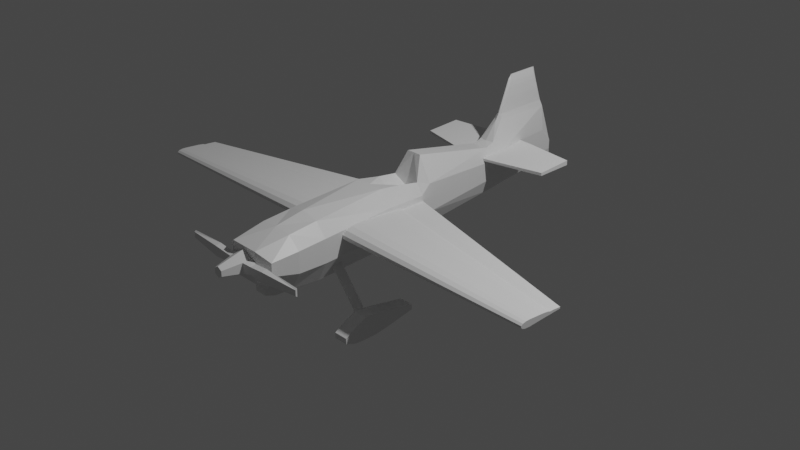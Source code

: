 # Source: plane.blend  (saved by Blender 2.82.7; exported with 4.5.12 LTS)
import bpy
from mathutils import Matrix  # noqa: F401  (used for matrix-valued properties, if any)

bpy.ops.wm.read_factory_settings(use_empty=True)
scene = bpy.context.scene
scene.name = 'Scene'

# ---- collections
col_collection = bpy.data.collections.new('Collection'); scene.collection.children.link(col_collection)

# ---- materials (node trees are filled in below, after node groups)
mat_material = bpy.data.materials.new('Material')
mat_material.alpha_threshold = 0.0
mat_material.use_transparent_shadow = False
mat_material.line_color = (0.0, 0.0, 0.0, 1.0)

# ---- material node trees
mat_material.use_nodes = True; mat_material.node_tree.nodes.clear()
_N = mat_material.node_tree.nodes; _L = mat_material.node_tree.links
n0 = _N.new('ShaderNodeOutputMaterial'); n0.name = 'Material Output'; n0.location = (300, 300)
n1 = _N.new('ShaderNodeBsdfPrincipled'); n1.name = 'Principled BSDF'; n1.location = (10, 300)
n1.distribution = 'GGX'
n1.subsurface_method = 'BURLEY'
n1.inputs[2].default_value = 0.4
n1.inputs[3].default_value = 1.45
n1.inputs[27].default_value = (0.0, 0.0, 0.0, 1.0)
n1.inputs[28].default_value = 1.0
_L.new(n1.outputs[0], n0.inputs[0])
n0.is_active_output = True

# ---- world
world_world = bpy.data.worlds.new('World'); scene.world = world_world
world_world.use_nodes = True; world_world.node_tree.nodes.clear()
_N = world_world.node_tree.nodes; _L = world_world.node_tree.links
n0 = _N.new('ShaderNodeOutputWorld'); n0.name = 'World Output'; n0.location = (300, 300)
n1 = _N.new('ShaderNodeBackground'); n1.name = 'Background'; n1.location = (10, 300)
n1.inputs[0].default_value = (0.05088, 0.05088, 0.05088, 1.0)
_L.new(n1.outputs[0], n0.inputs[0])
n0.is_active_output = True
world_world.color = (0.05088, 0.05088, 0.05088)
world_world.use_sun_shadow = False
world_world.sun_shadow_jitter_overblur = 0.0

# ---- cameras
cam_camera = bpy.data.cameras.new('Camera')
cam_camera.clip_end = 100.0
cam_camera.ortho_scale = 7.314

# ---- lights
light_light = bpy.data.lights.new('Light', 'POINT')
light_light.transmission_factor = 0.0
light_light.energy = 1000.0
light_light.shadow_soft_size = 0.1
light_light.shadow_maximum_resolution = 0.006
light_light.use_absolute_resolution = True

# ---- meshes
me_cube = bpy.data.meshes.new('Cube')
me_cube.from_pydata([(0.04222, 2.261, 0.2863), (0.04222, 2.286, 0.03675), (0.1594, -1.904, 0.3717), (0.1594, -1.904, 0.03675), (0.0, 2.289, 0.2863), (0.0, 2.309, 0.03675), (0.0, -1.904, 0.3717), (0.0, -1.904, 0.03675), (0.0, -1.539, -0.1304), (0.1923, -1.539, 0.4255), (0.0, -1.539, 0.4457), (0.1923, -1.539, -0.1304), (0.0, -1.22, 0.5023), (0.1872, -1.22, -0.1683), (0.0, -1.22, -0.1683), (0.1872, -1.22, 0.454), (0.0, 0.09268, 0.3448), (0.1409, 0.09268, -0.1076), (0.0, 0.09268, -0.1076), (0.1591, 0.09268, 0.4255), (0.0, 0.2032, 0.6692), (0.1366, 0.2032, -0.1038), (0.0, 0.2032, -0.1038), (0.08451, 0.2032, 0.6692), (0.0, 1.188, 0.4667), (0.08691, 1.188, -0.03921), (0.0, 1.188, -0.03921), (0.08691, 1.188, 0.4667), (0.0, 1.264, 0.5015), (0.08691, 1.28, -0.03161), (0.0, 1.28, -0.03161), (0.08691, 1.28, 0.5015), (0.0, 1.408, 0.6882), (0.07593, 1.444, -0.01642), (0.0, 1.444, -0.01642), (0.04228, 1.444, 0.7047), (0.0, 2.149, 0.6914), (0.04253, 2.116, 0.02536), (0.0, 2.116, 0.02536), (0.04253, 2.116, 0.6914), (0.0, -0.3928, -0.1456), (0.1628, -0.3928, 0.5078), (0.0, -0.3928, 0.5078), (0.1628, -0.3928, -0.1456), (0.05919, 2.261, 0.2471), (0.05919, 2.261, 0.1456), (0.3001, -1.832, 0.2818), (0.3001, -1.832, 0.1456), (0.3211, -1.539, 0.3037), (0.07101, 2.116, 0.1409), (0.3126, -1.22, 0.3153), (0.3211, -1.539, 0.0776), (0.3126, -1.22, 0.06215), (0.2717, -0.3928, 0.3372), (0.2717, -0.3928, 0.07142), (0.2352, 0.09268, 0.08686), (0.2281, 0.2032, 0.4028), (0.2352, 0.09268, 0.3037), (0.2281, 0.2032, 0.08841), (0.1385, 1.188, 0.3204), (0.1385, 1.188, 0.1147), (0.1385, 1.28, 0.3346), (0.1385, 1.28, 0.1178), (0.1268, 1.444, 0.4105), (0.1268, 1.444, 0.1239), (0.07101, 2.116, 0.4118), (0.0, -0.1431, 0.3798), (0.1515, -0.1431, -0.126), (0.0, -0.1431, -0.126), (0.1456, -0.1431, 0.4655), (0.2529, -0.1431, 0.07936), (0.2529, -0.1431, 0.32), (0.005852, 1.958, 1.158), (0.005595, 1.625, 1.154), (-7.3e-14, 1.625, 1.154), (-7.3e-14, 1.985, 1.158), (0.01255, 1.972, 1.113), (0.01229, 1.606, 1.11), (-6.61e-14, 1.999, 1.113), (-6.61e-14, 1.586, 1.11), (0.01662, 1.594, 1.079), (0.02117, 1.574, 1.026), (0.023, 1.552, 0.9732), (0.02521, 1.532, 0.9204), (0.02595, 1.511, 0.8677), (0.02668, 1.49, 0.8149), (0.02889, 1.471, 0.7622), (0.02915, 2.088, 0.7653), (0.02694, 2.071, 0.8181), (0.0262, 2.053, 0.8709), (0.02547, 2.035, 0.9236), (0.02326, 2.016, 0.9764), (0.02143, 1.999, 1.029), (0.01688, 1.982, 1.082), (-1.158e-14, 2.114, 0.7653), (-1.985e-14, 2.097, 0.8181), (-2.811e-14, 2.079, 0.8709), (-3.637e-14, 2.062, 0.9236), (-4.463e-14, 2.043, 0.9764), (-5.289e-14, 2.026, 1.029), (-6.116e-14, 2.008, 1.082), (-1.158e-14, 1.451, 0.7622), (-1.985e-14, 1.47, 0.8149), (-2.811e-14, 1.491, 0.8677), (-3.637e-14, 1.512, 0.9204), (-4.463e-14, 1.533, 0.9732), (-5.289e-14, 1.554, 1.026), (-6.116e-14, 1.574, 1.079)], [], [(10, 2, 9), (2, 7, 3), (38, 4, 5), (8, 3, 7), (0, 45, 1), (4, 1, 5), (27, 56, 59), (13, 8, 14), (7, 10, 8), (15, 10, 9), (41, 12, 15), (43, 14, 40), (33, 62, 29), (8, 12, 14), (19, 56, 23), (21, 18, 22), (20, 19, 23), (68, 16, 18), (24, 23, 27), (25, 22, 26), (29, 60, 25), (16, 22, 18), (15, 53, 41), (29, 26, 30), (28, 27, 31), (22, 24, 26), (32, 31, 35), (33, 30, 34), (25, 58, 21), (24, 30, 26), (3, 51, 47), (37, 34, 38), (76, 73, 77), (28, 34, 30), (0, 36, 39), (1, 38, 5), (17, 58, 55), (32, 38, 34), (12, 40, 14), (9, 46, 48), (67, 40, 68), (69, 42, 41), (48, 47, 51), (50, 51, 52), (54, 50, 52), (58, 57, 55), (59, 58, 60), (62, 59, 60), (64, 61, 62), (49, 63, 64), (44, 49, 45), (71, 54, 70), (37, 64, 33), (27, 61, 31), (69, 53, 71), (31, 63, 35), (37, 45, 49), (39, 63, 65), (2, 47, 46), (0, 65, 44), (13, 54, 52), (9, 50, 15), (11, 52, 51), (17, 70, 67), (67, 54, 43), (19, 71, 57), (57, 70, 55), (19, 66, 69), (17, 68, 18), (40, 66, 68), (72, 74, 73), (76, 75, 72), (78, 74, 75), (77, 74, 79), (80, 79, 107), (100, 79, 78), (93, 78, 76), (93, 77, 80), (39, 86, 35), (87, 85, 86), (88, 84, 85), (89, 83, 84), (90, 82, 83), (91, 81, 82), (92, 80, 81), (39, 94, 87), (87, 95, 88), (88, 96, 89), (89, 97, 90), (90, 98, 91), (91, 99, 92), (92, 100, 93), (36, 101, 94), (94, 102, 95), (95, 103, 96), (96, 104, 97), (97, 105, 98), (98, 106, 99), (99, 107, 100), (35, 101, 32), (86, 102, 101), (85, 103, 102), (84, 104, 103), (83, 105, 104), (82, 106, 105), (81, 107, 106), (10, 6, 2), (2, 6, 7), (38, 36, 4), (8, 11, 3), (0, 44, 45), (4, 0, 1), (27, 23, 56), (13, 11, 8), (7, 6, 10), (15, 12, 10), (41, 42, 12), (43, 13, 14), (33, 64, 62), (8, 10, 12), (19, 57, 56), (21, 17, 18), (20, 16, 19), (68, 66, 16), (24, 20, 23), (25, 21, 22), (29, 62, 60), (16, 20, 22), (15, 50, 53), (29, 25, 26), (28, 24, 27), (22, 20, 24), (32, 28, 31), (33, 29, 30), (25, 60, 58), (24, 28, 30), (3, 11, 51), (37, 33, 34), (76, 72, 73), (28, 32, 34), (0, 4, 36), (1, 37, 38), (17, 21, 58), (32, 36, 38), (12, 42, 40), (9, 2, 46), (67, 43, 40), (69, 66, 42), (48, 46, 47), (50, 48, 51), (54, 53, 50), (58, 56, 57), (59, 56, 58), (62, 61, 59), (64, 63, 61), (49, 65, 63), (44, 65, 49), (71, 53, 54), (37, 49, 64), (27, 59, 61), (69, 41, 53), (31, 61, 63), (37, 1, 45), (39, 35, 63), (2, 3, 47), (0, 39, 65), (13, 43, 54), (9, 48, 50), (11, 13, 52), (17, 55, 70), (67, 70, 54), (19, 69, 71), (57, 71, 70), (19, 16, 66), (17, 67, 68), (40, 42, 66), (72, 75, 74), (76, 78, 75), (78, 79, 74), (77, 73, 74), (80, 77, 79), (100, 107, 79), (93, 100, 78), (93, 76, 77), (39, 87, 86), (87, 88, 85), (88, 89, 84), (89, 90, 83), (90, 91, 82), (91, 92, 81), (92, 93, 80), (39, 36, 94), (87, 94, 95), (88, 95, 96), (89, 96, 97), (90, 97, 98), (91, 98, 99), (92, 99, 100), (36, 32, 101), (94, 101, 102), (95, 102, 103), (96, 103, 104), (97, 104, 105), (98, 105, 106), (99, 106, 107), (35, 86, 101), (86, 85, 102), (85, 84, 103), (84, 83, 104), (83, 82, 105), (82, 81, 106), (81, 80, 107)])
_uv = me_cube.uv_layers.new(name='UVMap')
_uv.uv.foreach_set('vector', [0.875, 0.7321, 0.625, 0.75, 0.625, 0.7321, 0.625, 0.75, 0.375, 1.0, 0.375, 0.75, 0.375, 0.2414, 0.625, 0.25, 0.375, 0.25, 0.125, 0.7321, 0.375, 0.75, 0.125, 0.75, 0.625, 0.5, 0.375, 0.5, 0.375, 0.5, 0.625, 0.25, 0.375, 0.5, 0.375, 0.25, 0.625, 0.5653, 0.625, 0.6256, 0.625, 0.5653, 0.375, 0.7126, 0.125, 0.7321, 0.125, 0.7126, 0.375, 0.0, 0.625, 0.01789, 0.375, 0.01789, 0.625, 0.7126, 0.875, 0.7321, 0.625, 0.7321, 0.625, 0.662, 0.875, 0.7126, 0.625, 0.7126, 0.375, 0.662, 0.125, 0.7126, 0.125, 0.662, 0.375, 0.5497, 0.375, 0.5597, 0.375, 0.5597, 0.375, 0.01789, 0.625, 0.03743, 0.375, 0.03743, 0.625, 0.6323, 0.625, 0.6256, 0.625, 0.6256, 0.375, 0.6256, 0.125, 0.6323, 0.125, 0.6256, 0.875, 0.6256, 0.625, 0.6323, 0.625, 0.6256, 0.375, 0.1032, 0.625, 0.1177, 0.375, 0.1177, 0.875, 0.5653, 0.625, 0.6256, 0.625, 0.5653, 0.375, 0.5653, 0.125, 0.6256, 0.125, 0.5653, 0.375, 0.5597, 0.375, 0.5653, 0.375, 0.5653, 0.625, 0.1177, 0.375, 0.1244, 0.375, 0.1177, 0.625, 0.7126, 0.625, 0.662, 0.625, 0.662, 0.375, 0.5597, 0.125, 0.5653, 0.125, 0.5597, 0.875, 0.5597, 0.625, 0.5653, 0.625, 0.5597, 0.375, 0.1244, 0.625, 0.1847, 0.375, 0.1847, 0.875, 0.5497, 0.625, 0.5597, 0.625, 0.5497, 0.375, 0.5497, 0.125, 0.5597, 0.125, 0.5497, 0.375, 0.5653, 0.375, 0.6256, 0.375, 0.6256, 0.625, 0.1847, 0.375, 0.1903, 0.375, 0.1847, 0.375, 0.75, 0.375, 0.7321, 0.375, 0.75, 0.375, 0.5086, 0.125, 0.5497, 0.125, 0.5086, 0.625, 0.5086, 0.625, 0.5497, 0.625, 0.5497, 0.625, 0.1903, 0.375, 0.2003, 0.375, 0.1903, 0.625, 0.5, 0.875, 0.5086, 0.625, 0.5086, 0.375, 0.5, 0.125, 0.5086, 0.125, 0.5, 0.375, 0.6323, 0.375, 0.6256, 0.375, 0.6323, 0.625, 0.2003, 0.375, 0.2414, 0.375, 0.2003, 0.625, 0.03743, 0.375, 0.08798, 0.375, 0.03743, 0.625, 0.7321, 0.625, 0.75, 0.625, 0.7321, 0.375, 0.6468, 0.125, 0.662, 0.125, 0.6468, 0.625, 0.6468, 0.875, 0.662, 0.625, 0.662, 0.625, 0.7321, 0.375, 0.75, 0.375, 0.7321, 0.625, 0.7126, 0.375, 0.7321, 0.375, 0.7126, 0.375, 0.662, 0.625, 0.7126, 0.375, 0.7126, 0.375, 0.6256, 0.625, 0.6323, 0.375, 0.6323, 0.625, 0.5653, 0.375, 0.6256, 0.375, 0.5653, 0.375, 0.5597, 0.625, 0.5653, 0.375, 0.5653, 0.375, 0.5497, 0.625, 0.5597, 0.375, 0.5597, 0.375, 0.5086, 0.625, 0.5497, 0.375, 0.5497, 0.625, 0.5, 0.375, 0.5086, 0.375, 0.5, 0.625, 0.6468, 0.375, 0.662, 0.375, 0.6468, 0.375, 0.5086, 0.375, 0.5497, 0.375, 0.5497, 0.625, 0.5653, 0.625, 0.5597, 0.625, 0.5597, 0.625, 0.6468, 0.625, 0.662, 0.625, 0.6468, 0.625, 0.5597, 0.625, 0.5497, 0.625, 0.5497, 0.375, 0.5086, 0.375, 0.5, 0.375, 0.5086, 0.625, 0.5086, 0.625, 0.5497, 0.625, 0.5086, 0.625, 0.75, 0.375, 0.75, 0.625, 0.75, 0.625, 0.5, 0.625, 0.5086, 0.625, 0.5, 0.375, 0.7126, 0.375, 0.662, 0.375, 0.7126, 0.625, 0.7321, 0.625, 0.7126, 0.625, 0.7126, 0.375, 0.7321, 0.375, 0.7126, 0.375, 0.7321, 0.375, 0.6323, 0.375, 0.6468, 0.375, 0.6468, 0.375, 0.6468, 0.375, 0.662, 0.375, 0.662, 0.625, 0.6323, 0.625, 0.6468, 0.625, 0.6323, 0.625, 0.6323, 0.375, 0.6468, 0.375, 0.6323, 0.625, 0.6323, 0.875, 0.6468, 0.625, 0.6468, 0.375, 0.6323, 0.125, 0.6468, 0.125, 0.6323, 0.375, 0.08798, 0.625, 0.1032, 0.375, 0.1032, 0.625, 0.5086, 0.875, 0.5497, 0.625, 0.5497, 0.625, 0.5086, 0.875, 0.5086, 0.625, 0.5086, 0.625, 0.2414, 0.625, 0.2003, 0.625, 0.2414, 0.625, 0.5497, 0.875, 0.5497, 0.875, 0.5497, 0.625, 0.5497, 0.875, 0.5497, 0.875, 0.5497, 0.625, 0.2414, 0.625, 0.2003, 0.625, 0.2414, 0.625, 0.5086, 0.875, 0.5086, 0.625, 0.5086, 0.625, 0.5086, 0.625, 0.5497, 0.625, 0.5497, 0.625, 0.5086, 0.625, 0.5497, 0.625, 0.5497, 0.625, 0.5086, 0.625, 0.5497, 0.625, 0.5497, 0.625, 0.5086, 0.625, 0.5497, 0.625, 0.5497, 0.625, 0.5086, 0.625, 0.5497, 0.625, 0.5497, 0.625, 0.5086, 0.625, 0.5497, 0.625, 0.5497, 0.625, 0.5086, 0.625, 0.5497, 0.625, 0.5497, 0.625, 0.5086, 0.625, 0.5497, 0.625, 0.5497, 0.625, 0.5086, 0.875, 0.5086, 0.625, 0.5086, 0.625, 0.5086, 0.875, 0.5086, 0.625, 0.5086, 0.625, 0.5086, 0.875, 0.5086, 0.625, 0.5086, 0.625, 0.5086, 0.875, 0.5086, 0.625, 0.5086, 0.625, 0.5086, 0.875, 0.5086, 0.625, 0.5086, 0.625, 0.5086, 0.875, 0.5086, 0.625, 0.5086, 0.625, 0.5086, 0.875, 0.5086, 0.625, 0.5086, 0.625, 0.2414, 0.625, 0.2003, 0.625, 0.2414, 0.625, 0.2414, 0.625, 0.2003, 0.625, 0.2414, 0.625, 0.2414, 0.625, 0.2003, 0.625, 0.2414, 0.625, 0.2414, 0.625, 0.2003, 0.625, 0.2414, 0.625, 0.2414, 0.625, 0.2003, 0.625, 0.2414, 0.625, 0.2414, 0.625, 0.2003, 0.625, 0.2414, 0.625, 0.2414, 0.625, 0.2003, 0.625, 0.2414, 0.625, 0.5497, 0.875, 0.5497, 0.875, 0.5497, 0.625, 0.5497, 0.875, 0.5497, 0.875, 0.5497, 0.625, 0.5497, 0.875, 0.5497, 0.875, 0.5497, 0.625, 0.5497, 0.875, 0.5497, 0.875, 0.5497, 0.625, 0.5497, 0.875, 0.5497, 0.875, 0.5497, 0.625, 0.5497, 0.875, 0.5497, 0.875, 0.5497, 0.625, 0.5497, 0.875, 0.5497, 0.875, 0.5497, 0.875, 0.7321, 0.875, 0.75, 0.625, 0.75, 0.625, 0.75, 0.625, 1.0, 0.375, 1.0, 0.375, 0.2414, 0.625, 0.2414, 0.625, 0.25, 0.125, 0.7321, 0.375, 0.7321, 0.375, 0.75, 0.625, 0.5, 0.625, 0.5, 0.375, 0.5, 0.625, 0.25, 0.625, 0.5, 0.375, 0.5, 0.625, 0.5653, 0.625, 0.6256, 0.625, 0.6256, 0.375, 0.7126, 0.375, 0.7321, 0.125, 0.7321, 0.375, 0.0, 0.625, 0.0, 0.625, 0.01789, 0.625, 0.7126, 0.875, 0.7126, 0.875, 0.7321, 0.625, 0.662, 0.875, 0.662, 0.875, 0.7126, 0.375, 0.662, 0.375, 0.7126, 0.125, 0.7126, 0.375, 0.5497, 0.375, 0.5497, 0.375, 0.5597, 0.375, 0.01789, 0.625, 0.01789, 0.625, 0.03743, 0.625, 0.6323, 0.625, 0.6323, 0.625, 0.6256, 0.375, 0.6256, 0.375, 0.6323, 0.125, 0.6323, 0.875, 0.6256, 0.875, 0.6323, 0.625, 0.6323, 0.375, 0.1032, 0.625, 0.1032, 0.625, 0.1177, 0.875, 0.5653, 0.875, 0.6256, 0.625, 0.6256, 0.375, 0.5653, 0.375, 0.6256, 0.125, 0.6256, 0.375, 0.5597, 0.375, 0.5597, 0.375, 0.5653, 0.625, 0.1177, 0.625, 0.1244, 0.375, 0.1244, 0.625, 0.7126, 0.625, 0.7126, 0.625, 0.662, 0.375, 0.5597, 0.375, 0.5653, 0.125, 0.5653, 0.875, 0.5597, 0.875, 0.5653, 0.625, 0.5653, 0.375, 0.1244, 0.625, 0.1244, 0.625, 0.1847, 0.875, 0.5497, 0.875, 0.5597, 0.625, 0.5597, 0.375, 0.5497, 0.375, 0.5597, 0.125, 0.5597, 0.375, 0.5653, 0.375, 0.5653, 0.375, 0.6256, 0.625, 0.1847, 0.625, 0.1903, 0.375, 0.1903, 0.375, 0.75, 0.375, 0.7321, 0.375, 0.7321, 0.375, 0.5086, 0.375, 0.5497, 0.125, 0.5497, 0.625, 0.5086, 0.625, 0.5086, 0.625, 0.5497, 0.625, 0.1903, 0.625, 0.2003, 0.375, 0.2003, 0.625, 0.5, 0.875, 0.5, 0.875, 0.5086, 0.375, 0.5, 0.375, 0.5086, 0.125, 0.5086, 0.375, 0.6323, 0.375, 0.6256, 0.375, 0.6256, 0.625, 0.2003, 0.625, 0.2414, 0.375, 0.2414, 0.625, 0.03743, 0.625, 0.08798, 0.375, 0.08798, 0.625, 0.7321, 0.625, 0.75, 0.625, 0.75, 0.375, 0.6468, 0.375, 0.662, 0.125, 0.662, 0.625, 0.6468, 0.875, 0.6468, 0.875, 0.662, 0.625, 0.7321, 0.625, 0.75, 0.375, 0.75, 0.625, 0.7126, 0.625, 0.7321, 0.375, 0.7321, 0.375, 0.662, 0.625, 0.662, 0.625, 0.7126, 0.375, 0.6256, 0.625, 0.6256, 0.625, 0.6323, 0.625, 0.5653, 0.625, 0.6256, 0.375, 0.6256, 0.375, 0.5597, 0.625, 0.5597, 0.625, 0.5653, 0.375, 0.5497, 0.625, 0.5497, 0.625, 0.5597, 0.375, 0.5086, 0.625, 0.5086, 0.625, 0.5497, 0.625, 0.5, 0.625, 0.5086, 0.375, 0.5086, 0.625, 0.6468, 0.625, 0.662, 0.375, 0.662, 0.375, 0.5086, 0.375, 0.5086, 0.375, 0.5497, 0.625, 0.5653, 0.625, 0.5653, 0.625, 0.5597, 0.625, 0.6468, 0.625, 0.662, 0.625, 0.662, 0.625, 0.5597, 0.625, 0.5597, 0.625, 0.5497, 0.375, 0.5086, 0.375, 0.5, 0.375, 0.5, 0.625, 0.5086, 0.625, 0.5497, 0.625, 0.5497, 0.625, 0.75, 0.375, 0.75, 0.375, 0.75, 0.625, 0.5, 0.625, 0.5086, 0.625, 0.5086, 0.375, 0.7126, 0.375, 0.662, 0.375, 0.662, 0.625, 0.7321, 0.625, 0.7321, 0.625, 0.7126, 0.375, 0.7321, 0.375, 0.7126, 0.375, 0.7126, 0.375, 0.6323, 0.375, 0.6323, 0.375, 0.6468, 0.375, 0.6468, 0.375, 0.6468, 0.375, 0.662, 0.625, 0.6323, 0.625, 0.6468, 0.625, 0.6468, 0.625, 0.6323, 0.625, 0.6468, 0.375, 0.6468, 0.625, 0.6323, 0.875, 0.6323, 0.875, 0.6468, 0.375, 0.6323, 0.375, 0.6468, 0.125, 0.6468, 0.375, 0.08798, 0.625, 0.08798, 0.625, 0.1032, 0.625, 0.5086, 0.875, 0.5086, 0.875, 0.5497, 0.625, 0.5086, 0.875, 0.5086, 0.875, 0.5086, 0.625, 0.2414, 0.625, 0.2003, 0.625, 0.2003, 0.625, 0.5497, 0.625, 0.5497, 0.875, 0.5497, 0.625, 0.5497, 0.625, 0.5497, 0.875, 0.5497, 0.625, 0.2414, 0.625, 0.2003, 0.625, 0.2003, 0.625, 0.5086, 0.875, 0.5086, 0.875, 0.5086, 0.625, 0.5086, 0.625, 0.5086, 0.625, 0.5497, 0.625, 0.5086, 0.625, 0.5086, 0.625, 0.5497, 0.625, 0.5086, 0.625, 0.5086, 0.625, 0.5497, 0.625, 0.5086, 0.625, 0.5086, 0.625, 0.5497, 0.625, 0.5086, 0.625, 0.5086, 0.625, 0.5497, 0.625, 0.5086, 0.625, 0.5086, 0.625, 0.5497, 0.625, 0.5086, 0.625, 0.5086, 0.625, 0.5497, 0.625, 0.5086, 0.625, 0.5086, 0.625, 0.5497, 0.625, 0.5086, 0.875, 0.5086, 0.875, 0.5086, 0.625, 0.5086, 0.875, 0.5086, 0.875, 0.5086, 0.625, 0.5086, 0.875, 0.5086, 0.875, 0.5086, 0.625, 0.5086, 0.875, 0.5086, 0.875, 0.5086, 0.625, 0.5086, 0.875, 0.5086, 0.875, 0.5086, 0.625, 0.5086, 0.875, 0.5086, 0.875, 0.5086, 0.625, 0.5086, 0.875, 0.5086, 0.875, 0.5086, 0.625, 0.2414, 0.625, 0.2003, 0.625, 0.2003, 0.625, 0.2414, 0.625, 0.2003, 0.625, 0.2003, 0.625, 0.2414, 0.625, 0.2003, 0.625, 0.2003, 0.625, 0.2414, 0.625, 0.2003, 0.625, 0.2003, 0.625, 0.2414, 0.625, 0.2003, 0.625, 0.2003, 0.625, 0.2414, 0.625, 0.2003, 0.625, 0.2003, 0.625, 0.2414, 0.625, 0.2003, 0.625, 0.2003, 0.625, 0.5497, 0.625, 0.5497, 0.875, 0.5497, 0.625, 0.5497, 0.625, 0.5497, 0.875, 0.5497, 0.625, 0.5497, 0.625, 0.5497, 0.875, 0.5497, 0.625, 0.5497, 0.625, 0.5497, 0.875, 0.5497, 0.625, 0.5497, 0.625, 0.5497, 0.875, 0.5497, 0.625, 0.5497, 0.625, 0.5497, 0.875, 0.5497, 0.625, 0.5497, 0.625, 0.5497, 0.875, 0.5497])
me_cube.materials.append(mat_material)
me_cube.use_remesh_preserve_volume = False
me_cube.use_remesh_preserve_attributes = False
me_cube.use_mirror_vertex_groups = False
me_cube.update()
me_plane = bpy.data.meshes.new('Plane')
me_plane.from_pydata([(-0.2804, -1.008, 3.145e-08), (-0.2429, -1.013, -5.433e-08), (-0.2383, 0.172, 3.33e-08), (-0.199, 0.172, -5.241e-08), (-0.3353, -0.757, 2.905e-08), (-0.166, -0.757, -5.097e-08), (-0.317, -0.9618, 2.985e-08), (-0.1971, -0.9618, -5.233e-08), (-0.1825, -0.3641, -5.169e-08), (-0.306, -0.3641, 3.033e-08), (-0.1861, -0.1529, -5.185e-08), (-0.2621, -0.1529, 3.226e-08), (-0.2822, -0.2011, 3.137e-08), (-0.188, -0.2011, -5.193e-08), (-0.1733, -0.878, -5.129e-08), (-0.3353, -0.878, 2.905e-08), (-0.1935, -0.008916, -5.217e-08), (-0.2548, -0.008916, 3.258e-08), (-0.2574, -0.9895, 2.481), (-0.2419, -0.9918, 2.481), (-0.2399, -0.5001, 2.481), (-0.2236, -0.5001, 2.481), (-0.2802, -0.8854, 2.481), (-0.21, -0.8854, 2.481), (-0.2726, -0.9704, 2.481), (-0.2229, -0.9704, 2.481), (-0.2168, -0.7225, 2.481), (-0.268, -0.7225, 2.481), (-0.2183, -0.6349, 2.481), (-0.2498, -0.6349, 2.481), (-0.2582, -0.6549, 2.481), (-0.2191, -0.6549, 2.481), (-0.213, -0.9356, 2.481), (-0.2802, -0.9356, 2.481), (-0.2213, -0.5752, 2.481), (-0.2468, -0.5752, 2.481)], [], [(17, 2, 3, 16), (15, 4, 5, 14), (0, 6, 7, 1), (4, 9, 8, 5), (12, 11, 10, 13), (9, 12, 13, 8), (6, 15, 14, 7), (11, 17, 16, 10), (35, 34, 21, 20), (33, 32, 23, 22), (18, 19, 25, 24), (22, 23, 26, 27), (30, 31, 28, 29), (27, 26, 31, 30), (24, 25, 32, 33), (29, 28, 34, 35), (17, 11, 29, 35), (15, 6, 24, 33), (10, 16, 34, 28), (6, 0, 18, 24), (1, 7, 25, 19), (2, 17, 35, 20), (0, 1, 19, 18), (11, 12, 30, 29), (16, 3, 21, 34), (8, 13, 31, 26), (5, 8, 26, 23), (3, 2, 20, 21), (12, 9, 27, 30), (9, 4, 22, 27), (7, 14, 32, 25), (14, 5, 23, 32), (4, 15, 33, 22), (13, 10, 28, 31)])
_uv = me_plane.uv_layers.new(name='UVMap')
_uv.uv.foreach_set('vector', [0.0, 0.8481, 0.0, 1.0, 1.0, 1.0, 1.0, 0.8481, 0.0, 0.1184, 0.0, 0.22, 1.0, 0.22, 1.0, 0.1184, 0.0, 0.0, 0.0, 0.04803, 1.0, 0.04803, 1.0, 0.0, 0.0, 0.22, 0.0, 0.5499, 1.0, 0.5499, 1.0, 0.22, 0.0, 0.6867, 0.0, 0.7272, 1.0, 0.7272, 1.0, 0.6867, 0.0, 0.5499, 0.0, 0.6867, 1.0, 0.6867, 1.0, 0.5499, 0.0, 0.04803, 0.0, 0.1184, 1.0, 0.1184, 1.0, 0.04803, 0.0, 0.7272, 0.0, 0.8481, 1.0, 0.8481, 1.0, 0.7272, 0.0, 0.8481, 1.0, 0.8481, 1.0, 1.0, 0.0, 1.0, 0.0, 0.1184, 1.0, 0.1184, 1.0, 0.22, 0.0, 0.22, 0.0, 0.0, 1.0, 0.0, 1.0, 0.04803, 0.0, 0.04803, 0.0, 0.22, 1.0, 0.22, 1.0, 0.5499, 0.0, 0.5499, 0.0, 0.6867, 1.0, 0.6867, 1.0, 0.7272, 0.0, 0.7272, 0.0, 0.5499, 1.0, 0.5499, 1.0, 0.6867, 0.0, 0.6867, 0.0, 0.04803, 1.0, 0.04803, 1.0, 0.1184, 0.0, 0.1184, 0.0, 0.7272, 1.0, 0.7272, 1.0, 0.8481, 0.0, 0.8481, 0.0, 0.8481, 0.0, 0.7272, 0.0, 0.7272, 0.0, 0.8481, 0.0, 0.1184, 0.0, 0.04803, 0.0, 0.04803, 0.0, 0.1184, 1.0, 0.7272, 1.0, 0.8481, 1.0, 0.8481, 1.0, 0.7272, 0.0, 0.04803, 0.0, 0.0, 0.0, 0.0, 0.0, 0.04803, 1.0, 0.0, 1.0, 0.04803, 1.0, 0.04803, 1.0, 0.0, 0.0, 1.0, 0.0, 0.8481, 0.0, 0.8481, 0.0, 1.0, 0.0, 0.0, 1.0, 0.0, 1.0, 0.0, 0.0, 0.0, 0.0, 0.7272, 0.0, 0.6867, 0.0, 0.6867, 0.0, 0.7272, 1.0, 0.8481, 1.0, 1.0, 1.0, 1.0, 1.0, 0.8481, 1.0, 0.5499, 1.0, 0.6867, 1.0, 0.6867, 1.0, 0.5499, 1.0, 0.22, 1.0, 0.5499, 1.0, 0.5499, 1.0, 0.22, 1.0, 1.0, 0.0, 1.0, 0.0, 1.0, 1.0, 1.0, 0.0, 0.6867, 0.0, 0.5499, 0.0, 0.5499, 0.0, 0.6867, 0.0, 0.5499, 0.0, 0.22, 0.0, 0.22, 0.0, 0.5499, 1.0, 0.04803, 1.0, 0.1184, 1.0, 0.1184, 1.0, 0.04803, 1.0, 0.1184, 1.0, 0.22, 1.0, 0.22, 1.0, 0.1184, 0.0, 0.22, 0.0, 0.1184, 0.0, 0.1184, 0.0, 0.22, 1.0, 0.6867, 1.0, 0.7272, 1.0, 0.7272, 1.0, 0.6867])
me_plane.use_remesh_fix_poles = True
me_plane.use_remesh_preserve_attributes = False
me_plane.use_mirror_vertex_groups = False
me_plane.update()
me_plane_001 = bpy.data.meshes.new('Plane.001')
me_plane_001.from_pydata([(-0.3746, 0.2796, 2.734e-08), (-0.3466, 0.2796, -5.886e-08), (-0.3981, 0.9382, 2.631e-08), (-0.3466, 0.9382, -5.886e-08), (-0.3798, 0.453, 0.8039), (-0.3466, 0.453, 0.8039), (-0.3981, 0.8639, 0.8039), (-0.3466, 0.8639, 0.8039), (-0.4045, 0.9172, 0.2522), (-0.3466, 0.9172, 0.2522), (-0.3466, 0.3342, 0.2522), (-0.3728, 0.3342, 0.2522), (0.011, 59.48, 7.549e-05), (0.011, 59.43, -0.08653), (0.011, 59.33, -0.08653), (0.011, 59.28, 7.55e-05), (0.011, 59.33, 0.08668), (0.011, 59.43, 0.08668)], [(13, 12), (14, 13), (15, 14), (16, 15), (17, 16), (12, 17)], [(2, 1, 0), (5, 6, 4), (8, 7, 9), (10, 4, 11), (9, 5, 10), (8, 4, 6), (2, 11, 8), (3, 10, 1), (1, 11, 0), (3, 8, 9), (2, 3, 1), (5, 7, 6), (8, 6, 7), (10, 5, 4), (9, 7, 5), (8, 11, 4), (2, 0, 11), (3, 9, 10), (1, 10, 11), (3, 2, 8)])
_uv = me_plane_001.uv_layers.new(name='UVMap')
_uv.uv.foreach_set('vector', [0.0, 1.0, 1.0, 0.0, 0.0, 0.0, 1.0, 0.0, 0.0, 1.0, 0.0, 0.0, 0.0, 1.0, 1.0, 1.0, 1.0, 1.0, 1.0, 0.0, 0.0, 0.0, 0.0, 0.0, 1.0, 1.0, 1.0, 0.0, 1.0, 0.0, 0.0, 1.0, 0.0, 0.0, 0.0, 1.0, 0.0, 1.0, 0.0, 0.0, 0.0, 1.0, 1.0, 1.0, 1.0, 0.0, 1.0, 0.0, 1.0, 0.0, 0.0, 0.0, 0.0, 0.0, 1.0, 1.0, 0.0, 1.0, 1.0, 1.0, 0.0, 1.0, 1.0, 1.0, 1.0, 0.0, 1.0, 0.0, 1.0, 1.0, 0.0, 1.0, 0.0, 1.0, 0.0, 1.0, 1.0, 1.0, 1.0, 0.0, 1.0, 0.0, 0.0, 0.0, 1.0, 1.0, 1.0, 1.0, 1.0, 0.0, 0.0, 1.0, 0.0, 0.0, 0.0, 0.0, 0.0, 1.0, 0.0, 0.0, 0.0, 0.0, 1.0, 1.0, 1.0, 1.0, 1.0, 0.0, 1.0, 0.0, 1.0, 0.0, 0.0, 0.0, 1.0, 1.0, 0.0, 1.0, 0.0, 1.0])
me_plane_001.use_remesh_fix_poles = True
me_plane_001.use_remesh_preserve_attributes = False
me_plane_001.use_mirror_vertex_groups = False
me_plane_001.update()
me_cylinder = bpy.data.meshes.new('Cylinder')
me_cylinder.from_pydata([(0.0, 0.145, 0.13), (-2.805e-09, -0.145, 0.05659), (0.1126, 0.145, 0.065), (0.04901, -0.145, 0.0283), (0.1126, 0.145, -0.065), (0.04901, -0.145, -0.0283), (-1.136e-08, 0.145, -0.13), (-7.752e-09, -0.145, -0.05659), (-8.611e-10, 0.05596, 0.1075), (0.09306, 0.05596, 0.05373), (0.09306, 0.05596, -0.05373), (-1.026e-08, 0.05596, -0.1075), (0.1855, 0.07398, 0.04123), (0.1855, 0.1312, 0.04988), (0.1855, 0.1312, -0.04988), (0.1855, 0.07398, -0.04123), (0.3442, 0.07398, 0.05373), (0.3442, 0.1312, 0.065), (0.3442, 0.1312, -0.065), (0.3442, 0.07398, -0.05373), (0.7609, 0.1199, 0.0287), (0.7609, 0.1369, 0.03997), (0.7609, 0.1369, -0.04292), (0.7609, 0.1199, -0.03165)], [], [(1, 9, 8), (3, 10, 9), (10, 7, 11), (1, 5, 3), (0, 4, 6), (10, 6, 4), (2, 12, 13), (0, 9, 2), (14, 19, 15), (4, 15, 10), (10, 12, 9), (2, 14, 4), (19, 20, 16), (13, 16, 17), (15, 16, 12), (14, 17, 18), (20, 22, 21), (18, 21, 22), (18, 23, 19), (17, 20, 21), (1, 3, 9), (3, 5, 10), (10, 5, 7), (1, 7, 5), (0, 2, 4), (10, 11, 6), (2, 9, 12), (0, 8, 9), (14, 18, 19), (4, 14, 15), (10, 15, 12), (2, 13, 14), (19, 23, 20), (13, 12, 16), (15, 19, 16), (14, 13, 17), (20, 23, 22), (18, 17, 21), (18, 22, 23), (17, 16, 20)])
_uv = me_cylinder.uv_layers.new(name='UVMap')
_uv.uv.foreach_set('vector', [1.0, 1.0, 0.8333, 0.6535, 1.0, 0.6535, 0.8333, 1.0, 0.6667, 0.6535, 0.8333, 0.6535, 0.6667, 0.6535, 0.5, 1.0, 0.5, 0.6535, 1.0, 1.0, 0.6667, 1.0, 0.8333, 1.0, 1.0, 0.5, 0.6667, 0.5, 0.5, 0.5, 0.6667, 0.6535, 0.5, 0.5, 0.6667, 0.5, 0.8333, 0.5, 0.8333, 0.6535, 0.8333, 0.5, 1.0, 0.5, 0.8333, 0.6535, 0.8333, 0.5, 0.6667, 0.5, 0.6667, 0.6535, 0.6667, 0.6535, 0.6667, 0.5, 0.6667, 0.6535, 0.6667, 0.6535, 0.6667, 0.6535, 0.8333, 0.6535, 0.8333, 0.6535, 0.9578, 0.37, 0.9578, 0.13, 0.9578, 0.13, 0.6667, 0.6535, 0.8333, 0.6535, 0.8333, 0.6535, 0.8333, 0.5, 0.8333, 0.6535, 0.8333, 0.5, 0.6667, 0.6535, 0.8333, 0.6535, 0.8333, 0.6535, 0.9578, 0.13, 0.9578, 0.37, 0.9578, 0.13, 0.8333, 0.6535, 0.6667, 0.5, 0.8333, 0.5, 0.9578, 0.13, 0.9578, 0.37, 0.9578, 0.13, 0.6667, 0.5, 0.6667, 0.6535, 0.6667, 0.6535, 0.8333, 0.5, 0.8333, 0.6535, 0.8333, 0.5, 1.0, 1.0, 0.8333, 1.0, 0.8333, 0.6535, 0.8333, 1.0, 0.6667, 1.0, 0.6667, 0.6535, 0.6667, 0.6535, 0.6667, 1.0, 0.5, 1.0, 1.0, 1.0, 0.5, 1.0, 0.6667, 1.0, 1.0, 0.5, 0.9578, 0.37, 0.6667, 0.5, 0.6667, 0.6535, 0.5, 0.6535, 0.5, 0.5, 0.8333, 0.5, 0.8333, 0.6535, 0.8333, 0.6535, 1.0, 0.5, 1.0, 0.6535, 0.8333, 0.6535, 0.6667, 0.5, 0.6667, 0.5, 0.6667, 0.6535, 0.6667, 0.5, 0.6667, 0.5, 0.6667, 0.6535, 0.6667, 0.6535, 0.6667, 0.6535, 0.8333, 0.6535, 0.9578, 0.37, 0.9578, 0.37, 0.9578, 0.13, 0.6667, 0.6535, 0.6667, 0.6535, 0.8333, 0.6535, 0.8333, 0.5, 0.8333, 0.6535, 0.8333, 0.6535, 0.6667, 0.6535, 0.6667, 0.6535, 0.8333, 0.6535, 0.9578, 0.13, 0.9578, 0.37, 0.9578, 0.37, 0.8333, 0.6535, 0.6667, 0.6535, 0.6667, 0.5, 0.9578, 0.13, 0.9578, 0.37, 0.9578, 0.37, 0.6667, 0.5, 0.6667, 0.5, 0.6667, 0.6535, 0.8333, 0.5, 0.8333, 0.6535, 0.8333, 0.6535])
me_cylinder.use_remesh_fix_poles = True
me_cylinder.use_remesh_preserve_attributes = False
me_cylinder.use_mirror_vertex_groups = False
me_cylinder.update()
me_cube_001 = bpy.data.meshes.new('Cube.001')
me_cube_001.from_pydata([(-0.05791, -0.2357, -0.03011), (-0.05791, -0.2357, 0.01781), (-0.05791, 0.436, -0.003748), (-0.05791, 0.436, 0.04241), (0.06427, -0.2357, -0.03011), (0.06427, -0.2357, 0.01781), (0.06427, 0.436, -0.003748), (0.06427, 0.436, 0.04241), (-0.05791, -0.139, -0.06525), (-0.05791, -0.139, 0.07755), (0.06427, -0.139, -0.06525), (0.06427, -0.139, 0.07755), (-0.05791, -0.03316, 0.1197), (0.06427, -0.03316, -0.07052), (-0.05791, -0.03316, -0.07052), (0.06427, -0.03316, 0.1197), (-0.05791, 0.05151, 0.1145), (0.06427, 0.05151, -0.07052), (-0.05791, 0.05151, -0.07052), (0.06427, 0.05151, 0.1145), (-0.05791, 0.1679, 0.09513), (0.06427, 0.1679, -0.05471), (-0.05791, 0.1679, -0.05471), (0.06427, 0.1679, 0.09513), (-0.05791, 0.3073, 0.06701), (0.06427, 0.3073, -0.02835), (-0.05791, 0.3073, -0.02835), (0.06427, 0.3073, 0.06701), (-0.08083, 0.05151, 0.05252), (-0.08083, -0.03316, 0.05252), (-0.08083, -0.03316, 0.1197), (-0.08083, 0.05151, 0.1145), (-0.3036, -0.05208, 0.4542), (-0.3036, 0.03258, 0.449), (-0.3265, -0.05208, 0.4542), (-0.3265, 0.03258, 0.449)], [], [(24, 2, 26), (3, 6, 2), (10, 5, 4), (5, 0, 4), (8, 4, 0), (9, 5, 11), (15, 9, 11), (13, 8, 14), (13, 11, 10), (1, 8, 0), (19, 13, 17), (17, 14, 18), (16, 15, 19), (9, 14, 8), (20, 19, 23), (21, 18, 22), (23, 17, 21), (31, 33, 16), (27, 21, 25), (25, 22, 26), (24, 23, 27), (18, 20, 22), (3, 27, 7), (6, 26, 2), (7, 25, 6), (22, 24, 26), (29, 31, 28), (16, 28, 31), (14, 28, 18), (12, 29, 14), (33, 34, 32), (30, 35, 31), (12, 33, 32), (30, 32, 34), (24, 3, 2), (3, 7, 6), (10, 11, 5), (5, 1, 0), (8, 10, 4), (9, 1, 5), (15, 12, 9), (13, 10, 8), (13, 15, 11), (1, 9, 8), (19, 15, 13), (17, 13, 14), (16, 12, 15), (9, 12, 14), (20, 16, 19), (21, 17, 18), (23, 19, 17), (31, 35, 33), (27, 23, 21), (25, 21, 22), (24, 20, 23), (18, 16, 20), (3, 24, 27), (6, 25, 26), (7, 27, 25), (22, 20, 24), (29, 30, 31), (16, 18, 28), (14, 29, 28), (12, 30, 29), (33, 35, 34), (30, 34, 35), (12, 16, 33), (30, 12, 32)])
_uv = me_cube_001.uv_layers.new(name='UVMap')
_uv.uv.foreach_set('vector', [0.625, 0.2021, 0.375, 0.25, 0.375, 0.2021, 0.625, 0.25, 0.375, 0.5, 0.375, 0.25, 0.375, 0.714, 0.625, 0.75, 0.375, 0.75, 0.625, 0.75, 0.375, 1.0, 0.375, 0.75, 0.125, 0.714, 0.375, 0.75, 0.125, 0.75, 0.875, 0.714, 0.625, 0.75, 0.625, 0.714, 0.625, 0.6746, 0.875, 0.714, 0.625, 0.714, 0.375, 0.6746, 0.125, 0.714, 0.125, 0.6746, 0.375, 0.6746, 0.625, 0.714, 0.375, 0.714, 0.625, 0.0, 0.375, 0.03599, 0.375, 0.0, 0.625, 0.6431, 0.375, 0.6746, 0.375, 0.6431, 0.375, 0.6431, 0.125, 0.6746, 0.125, 0.6431, 0.875, 0.6431, 0.625, 0.6746, 0.625, 0.6431, 0.625, 0.03599, 0.375, 0.07538, 0.375, 0.03599, 0.875, 0.5998, 0.625, 0.6431, 0.625, 0.5998, 0.375, 0.5998, 0.125, 0.6431, 0.125, 0.5998, 0.625, 0.5998, 0.375, 0.6431, 0.375, 0.5998, 0.625, 0.1069, 0.625, 0.1069, 0.625, 0.1069, 0.625, 0.5479, 0.375, 0.5998, 0.375, 0.5479, 0.375, 0.5479, 0.125, 0.5998, 0.125, 0.5479, 0.875, 0.5479, 0.625, 0.5998, 0.625, 0.5479, 0.375, 0.1069, 0.625, 0.1502, 0.375, 0.1502, 0.875, 0.5, 0.625, 0.5479, 0.625, 0.5, 0.375, 0.5, 0.125, 0.5479, 0.125, 0.5, 0.625, 0.5, 0.375, 0.5479, 0.375, 0.5, 0.375, 0.1502, 0.625, 0.2021, 0.375, 0.2021, 0.375, 0.07538, 0.625, 0.1069, 0.375, 0.1069, 0.625, 0.1069, 0.375, 0.1069, 0.625, 0.1069, 0.125, 0.6746, 0.125, 0.6431, 0.125, 0.6431, 0.625, 0.07538, 0.375, 0.07538, 0.375, 0.07538, 0.875, 0.6431, 0.875, 0.6746, 0.875, 0.6746, 0.625, 0.07538, 0.625, 0.1069, 0.625, 0.1069, 0.875, 0.6746, 0.875, 0.6431, 0.875, 0.6746, 0.625, 0.07538, 0.625, 0.07538, 0.625, 0.07538, 0.625, 0.2021, 0.625, 0.25, 0.375, 0.25, 0.625, 0.25, 0.625, 0.5, 0.375, 0.5, 0.375, 0.714, 0.625, 0.714, 0.625, 0.75, 0.625, 0.75, 0.625, 1.0, 0.375, 1.0, 0.125, 0.714, 0.375, 0.714, 0.375, 0.75, 0.875, 0.714, 0.875, 0.75, 0.625, 0.75, 0.625, 0.6746, 0.875, 0.6746, 0.875, 0.714, 0.375, 0.6746, 0.375, 0.714, 0.125, 0.714, 0.375, 0.6746, 0.625, 0.6746, 0.625, 0.714, 0.625, 0.0, 0.625, 0.03599, 0.375, 0.03599, 0.625, 0.6431, 0.625, 0.6746, 0.375, 0.6746, 0.375, 0.6431, 0.375, 0.6746, 0.125, 0.6746, 0.875, 0.6431, 0.875, 0.6746, 0.625, 0.6746, 0.625, 0.03599, 0.625, 0.07538, 0.375, 0.07538, 0.875, 0.5998, 0.875, 0.6431, 0.625, 0.6431, 0.375, 0.5998, 0.375, 0.6431, 0.125, 0.6431, 0.625, 0.5998, 0.625, 0.6431, 0.375, 0.6431, 0.625, 0.1069, 0.625, 0.1069, 0.625, 0.1069, 0.625, 0.5479, 0.625, 0.5998, 0.375, 0.5998, 0.375, 0.5479, 0.375, 0.5998, 0.125, 0.5998, 0.875, 0.5479, 0.875, 0.5998, 0.625, 0.5998, 0.375, 0.1069, 0.625, 0.1069, 0.625, 0.1502, 0.875, 0.5, 0.875, 0.5479, 0.625, 0.5479, 0.375, 0.5, 0.375, 0.5479, 0.125, 0.5479, 0.625, 0.5, 0.625, 0.5479, 0.375, 0.5479, 0.375, 0.1502, 0.625, 0.1502, 0.625, 0.2021, 0.375, 0.07538, 0.625, 0.07538, 0.625, 0.1069, 0.625, 0.1069, 0.375, 0.1069, 0.375, 0.1069, 0.125, 0.6746, 0.125, 0.6746, 0.125, 0.6431, 0.625, 0.07538, 0.625, 0.07538, 0.375, 0.07538, 0.875, 0.6431, 0.875, 0.6431, 0.875, 0.6746, 0.625, 0.07538, 0.625, 0.07538, 0.625, 0.1069, 0.875, 0.6746, 0.875, 0.6431, 0.875, 0.6431, 0.625, 0.07538, 0.625, 0.07538, 0.625, 0.07538])
me_cube_001.use_remesh_fix_poles = True
me_cube_001.use_remesh_preserve_attributes = False
me_cube_001.use_mirror_vertex_groups = False
me_cube_001.update()
me_cube_002 = bpy.data.meshes.new('Cube.002')
me_cube_002.from_pydata([(-0.05791, -0.2357, -0.03011), (-0.05791, -0.2357, 0.01781), (-0.05791, 0.436, -0.003748), (-0.05791, 0.436, 0.04241), (0.06427, -0.2357, -0.03011), (0.06427, -0.2357, 0.01781), (0.06427, 0.436, -0.003748), (0.06427, 0.436, 0.04241), (-0.05791, -0.139, -0.06525), (-0.05791, -0.139, 0.07755), (0.06427, -0.139, -0.06525), (0.06427, -0.139, 0.07755), (-0.05791, -0.03316, 0.1197), (0.06427, -0.03316, -0.07052), (-0.05791, -0.03316, -0.07052), (0.06427, -0.03316, 0.1197), (-0.05791, 0.05151, 0.1145), (0.06427, 0.05151, -0.07052), (-0.05791, 0.05151, -0.07052), (0.06427, 0.05151, 0.1145), (-0.05791, 0.1679, 0.09513), (0.06427, 0.1679, -0.05471), (-0.05791, 0.1679, -0.05471), (0.06427, 0.1679, 0.09513), (-0.05791, 0.3073, 0.06701), (0.06427, 0.3073, -0.02835), (-0.05791, 0.3073, -0.02835), (0.06427, 0.3073, 0.06701), (-0.08083, 0.05151, 0.05252), (-0.08083, -0.03316, 0.05252), (-0.08083, -0.03316, 0.1197), (-0.08083, 0.05151, 0.1145), (-0.3036, -0.05208, 0.4542), (-0.3036, 0.03258, 0.449), (-0.3265, -0.05208, 0.4542), (-0.3265, 0.03258, 0.449)], [], [(24, 2, 26), (3, 6, 2), (10, 5, 4), (5, 0, 4), (8, 4, 0), (9, 5, 11), (15, 9, 11), (13, 8, 14), (13, 11, 10), (1, 8, 0), (19, 13, 17), (17, 14, 18), (16, 15, 19), (9, 14, 8), (20, 19, 23), (21, 18, 22), (23, 17, 21), (31, 33, 16), (27, 21, 25), (25, 22, 26), (24, 23, 27), (18, 20, 22), (3, 27, 7), (6, 26, 2), (7, 25, 6), (22, 24, 26), (29, 31, 28), (16, 28, 31), (14, 28, 18), (12, 29, 14), (33, 34, 32), (30, 35, 31), (12, 33, 32), (30, 32, 34), (24, 3, 2), (3, 7, 6), (10, 11, 5), (5, 1, 0), (8, 10, 4), (9, 1, 5), (15, 12, 9), (13, 10, 8), (13, 15, 11), (1, 9, 8), (19, 15, 13), (17, 13, 14), (16, 12, 15), (9, 12, 14), (20, 16, 19), (21, 17, 18), (23, 19, 17), (31, 35, 33), (27, 23, 21), (25, 21, 22), (24, 20, 23), (18, 16, 20), (3, 24, 27), (6, 25, 26), (7, 27, 25), (22, 20, 24), (29, 30, 31), (16, 18, 28), (14, 29, 28), (12, 30, 29), (33, 35, 34), (30, 34, 35), (12, 16, 33), (30, 12, 32)])
_uv = me_cube_002.uv_layers.new(name='UVMap')
_uv.uv.foreach_set('vector', [0.625, 0.2021, 0.375, 0.25, 0.375, 0.2021, 0.625, 0.25, 0.375, 0.5, 0.375, 0.25, 0.375, 0.714, 0.625, 0.75, 0.375, 0.75, 0.625, 0.75, 0.375, 1.0, 0.375, 0.75, 0.125, 0.714, 0.375, 0.75, 0.125, 0.75, 0.875, 0.714, 0.625, 0.75, 0.625, 0.714, 0.625, 0.6746, 0.875, 0.714, 0.625, 0.714, 0.375, 0.6746, 0.125, 0.714, 0.125, 0.6746, 0.375, 0.6746, 0.625, 0.714, 0.375, 0.714, 0.625, 0.0, 0.375, 0.03599, 0.375, 0.0, 0.625, 0.6431, 0.375, 0.6746, 0.375, 0.6431, 0.375, 0.6431, 0.125, 0.6746, 0.125, 0.6431, 0.875, 0.6431, 0.625, 0.6746, 0.625, 0.6431, 0.625, 0.03599, 0.375, 0.07538, 0.375, 0.03599, 0.875, 0.5998, 0.625, 0.6431, 0.625, 0.5998, 0.375, 0.5998, 0.125, 0.6431, 0.125, 0.5998, 0.625, 0.5998, 0.375, 0.6431, 0.375, 0.5998, 0.625, 0.1069, 0.625, 0.1069, 0.625, 0.1069, 0.625, 0.5479, 0.375, 0.5998, 0.375, 0.5479, 0.375, 0.5479, 0.125, 0.5998, 0.125, 0.5479, 0.875, 0.5479, 0.625, 0.5998, 0.625, 0.5479, 0.375, 0.1069, 0.625, 0.1502, 0.375, 0.1502, 0.875, 0.5, 0.625, 0.5479, 0.625, 0.5, 0.375, 0.5, 0.125, 0.5479, 0.125, 0.5, 0.625, 0.5, 0.375, 0.5479, 0.375, 0.5, 0.375, 0.1502, 0.625, 0.2021, 0.375, 0.2021, 0.375, 0.07538, 0.625, 0.1069, 0.375, 0.1069, 0.625, 0.1069, 0.375, 0.1069, 0.625, 0.1069, 0.125, 0.6746, 0.125, 0.6431, 0.125, 0.6431, 0.625, 0.07538, 0.375, 0.07538, 0.375, 0.07538, 0.875, 0.6431, 0.875, 0.6746, 0.875, 0.6746, 0.625, 0.07538, 0.625, 0.1069, 0.625, 0.1069, 0.875, 0.6746, 0.875, 0.6431, 0.875, 0.6746, 0.625, 0.07538, 0.625, 0.07538, 0.625, 0.07538, 0.625, 0.2021, 0.625, 0.25, 0.375, 0.25, 0.625, 0.25, 0.625, 0.5, 0.375, 0.5, 0.375, 0.714, 0.625, 0.714, 0.625, 0.75, 0.625, 0.75, 0.625, 1.0, 0.375, 1.0, 0.125, 0.714, 0.375, 0.714, 0.375, 0.75, 0.875, 0.714, 0.875, 0.75, 0.625, 0.75, 0.625, 0.6746, 0.875, 0.6746, 0.875, 0.714, 0.375, 0.6746, 0.375, 0.714, 0.125, 0.714, 0.375, 0.6746, 0.625, 0.6746, 0.625, 0.714, 0.625, 0.0, 0.625, 0.03599, 0.375, 0.03599, 0.625, 0.6431, 0.625, 0.6746, 0.375, 0.6746, 0.375, 0.6431, 0.375, 0.6746, 0.125, 0.6746, 0.875, 0.6431, 0.875, 0.6746, 0.625, 0.6746, 0.625, 0.03599, 0.625, 0.07538, 0.375, 0.07538, 0.875, 0.5998, 0.875, 0.6431, 0.625, 0.6431, 0.375, 0.5998, 0.375, 0.6431, 0.125, 0.6431, 0.625, 0.5998, 0.625, 0.6431, 0.375, 0.6431, 0.625, 0.1069, 0.625, 0.1069, 0.625, 0.1069, 0.625, 0.5479, 0.625, 0.5998, 0.375, 0.5998, 0.375, 0.5479, 0.375, 0.5998, 0.125, 0.5998, 0.875, 0.5479, 0.875, 0.5998, 0.625, 0.5998, 0.375, 0.1069, 0.625, 0.1069, 0.625, 0.1502, 0.875, 0.5, 0.875, 0.5479, 0.625, 0.5479, 0.375, 0.5, 0.375, 0.5479, 0.125, 0.5479, 0.625, 0.5, 0.625, 0.5479, 0.375, 0.5479, 0.375, 0.1502, 0.625, 0.1502, 0.625, 0.2021, 0.375, 0.07538, 0.625, 0.07538, 0.625, 0.1069, 0.625, 0.1069, 0.375, 0.1069, 0.375, 0.1069, 0.125, 0.6746, 0.125, 0.6746, 0.125, 0.6431, 0.625, 0.07538, 0.625, 0.07538, 0.375, 0.07538, 0.875, 0.6431, 0.875, 0.6431, 0.875, 0.6746, 0.625, 0.07538, 0.625, 0.07538, 0.625, 0.1069, 0.875, 0.6746, 0.875, 0.6431, 0.875, 0.6431, 0.625, 0.07538, 0.625, 0.07538, 0.625, 0.07538])
me_cube_002.use_remesh_fix_poles = True
me_cube_002.use_remesh_preserve_attributes = False
me_cube_002.use_mirror_vertex_groups = False
me_cube_002.update()

# ---- objects
ob_body = bpy.data.objects.new('body', me_cube)
ob_light = bpy.data.objects.new('Light', light_light)
ob_camera = bpy.data.objects.new('Camera', cam_camera)
ob_empty = bpy.data.objects.new('Empty', None)
ob_empty_001 = bpy.data.objects.new('Empty.001', None)
ob_empty_002 = bpy.data.objects.new('Empty.002', None)
ob_wing = bpy.data.objects.new('wing', me_plane)
ob_plane = bpy.data.objects.new('Plane', me_plane_001)
ob_cylinder = bpy.data.objects.new('Cylinder', me_cylinder)
ob_landing_gear = bpy.data.objects.new('landing gear', me_cube_001)
ob_landing_gear_001 = bpy.data.objects.new('landing gear.001', me_cube_002)

# ---- transforms, parenting, visibility, modifiers, constraints
ob_body.location = (0.0, 0.0, 0.0)
ob_body.lock_rotations_4d = False
ob_body.empty_display_type = 'ARROWS'
ob_body.lineart.crease_threshold = 0.0
_m = ob_body.modifiers.new('Mirror', 'MIRROR')
ob_light.location = (4.076, 1.005, 5.904)
ob_light.rotation_euler = (0.6503, 0.05522, 1.866)
ob_light.lock_rotations_4d = False
ob_light.empty_display_type = 'ARROWS'
ob_light.color = (0.0, 0.0, 0.0, 0.0)
ob_light.lineart.crease_threshold = 0.0
ob_camera.location = (7.359, -6.926, 4.958)
ob_camera.rotation_euler = (1.109, 0.0, 0.8149)
ob_camera.lock_rotations_4d = False
ob_camera.empty_display_type = 'ARROWS'
ob_camera.color = (0.0, 0.0, 0.0, 0.0)
ob_camera.display_type = 'WIRE'
ob_camera.lineart.crease_threshold = 0.0
ob_empty.location = (0.0, 0.0, 0.0)
ob_empty.rotation_euler = (1.571, -0.0, 1.571)
ob_empty.empty_display_type = 'IMAGE'
ob_empty.empty_display_size = 5.0
ob_empty.use_empty_image_alpha = True
ob_empty.color = (1.0, 1.0, 1.0, 0.5)
ob_empty.show_in_front = True
ob_empty.lineart.crease_threshold = 0.0
ob_empty_001.location = (0.0, 0.0, 0.0)
ob_empty_001.empty_display_type = 'IMAGE'
ob_empty_001.empty_display_size = 5.0
ob_empty_001.use_empty_image_alpha = True
ob_empty_001.color = (1.0, 1.0, 1.0, 0.5)
ob_empty_001.show_in_front = True
ob_empty_001.lineart.crease_threshold = 0.0
ob_empty_002.location = (0.0, 0.0, 0.0)
ob_empty_002.rotation_euler = (1.571, -0.0, -0.0)
ob_empty_002.empty_display_type = 'IMAGE'
ob_empty_002.empty_display_size = 5.0
ob_empty_002.use_empty_image_alpha = True
ob_empty_002.color = (1.0, 1.0, 1.0, 0.5)
ob_empty_002.show_in_front = True
ob_empty_002.lineart.crease_threshold = 0.0
ob_wing.location = (0.0, 0.0, 0.0)
ob_wing.rotation_euler = (0.0, 1.571, 0.0)
ob_wing.lineart.crease_threshold = 0.0
_m = ob_wing.modifiers.new('Mirror', 'MIRROR')
_m.use_axis = (False, False, True)
ob_plane.location = (-7.549e-05, 0.7795, 0.011)
ob_plane.rotation_euler = (0.0, 1.571, 0.0)
ob_plane.lineart.crease_threshold = 0.0
_m = ob_plane.modifiers.new('Mirror', 'MIRROR')
_m.use_axis = (False, False, True)
ob_cylinder.location = (0.0, -2.05, 0.2132)
ob_cylinder.lineart.crease_threshold = 0.0
_m = ob_cylinder.modifiers.new('Mirror', 'MIRROR')
ob_landing_gear.location = (0.6006, -1.02, -0.5718)
ob_landing_gear.scale = (1.251, 1.251, 1.251)
ob_landing_gear.lineart.crease_threshold = 0.0
ob_landing_gear_001.location = (-0.6214, -1.02, -0.5718)
ob_landing_gear_001.scale = (-1.251, 1.251, 1.251)
ob_landing_gear_001.lineart.crease_threshold = 0.0

# ---- collection membership
col_collection.objects.link(ob_body)
col_collection.objects.link(ob_light)
col_collection.objects.link(ob_camera)
col_collection.objects.link(ob_empty)
col_collection.objects.link(ob_empty_001)
col_collection.objects.link(ob_empty_002)
col_collection.objects.link(ob_wing)
col_collection.objects.link(ob_plane)
col_collection.objects.link(ob_cylinder)
col_collection.objects.link(ob_landing_gear)
col_collection.objects.link(ob_landing_gear_001)

# ---- scene / render settings (as saved in the file)
scene.camera = ob_camera
scene.frame_start = 1; scene.frame_end = 250; scene.frame_set(56)
scene.render.engine = 'BLENDER_EEVEE_NEXT'
scene.cycles.use_denoising = False
scene.cycles.samples = 128
scene.cycles.sampling_pattern = 'TABULATED_SOBOL'
scene.cycles.use_adaptive_sampling = False
scene.cycles.use_light_tree = False
scene.view_settings.view_transform = 'Filmic'
bpy.context.view_layer.update()
